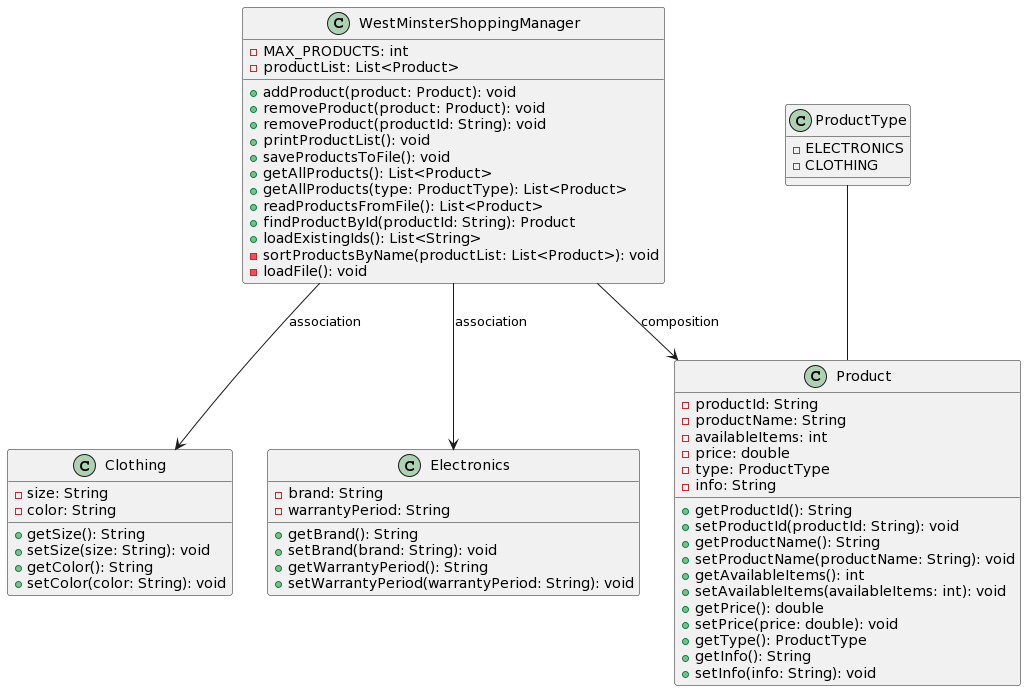

The diagram above was rendered by PlantUML. Its source (embedded in the PNG):
@startuml
class WestMinsterShoppingManager {
    -MAX_PRODUCTS: int
    -productList: List<Product>
    +addProduct(product: Product): void
    +removeProduct(product: Product): void
    +removeProduct(productId: String): void
    +printProductList(): void
    +saveProductsToFile(): void
    +getAllProducts(): List<Product>
    +getAllProducts(type: ProductType): List<Product>
    +readProductsFromFile(): List<Product>
    +findProductById(productId: String): Product
    +loadExistingIds(): List<String>
    -sortProductsByName(productList: List<Product>): void
    -loadFile(): void
}

class Clothing {
    -size: String
    -color: String
    +getSize(): String
    +setSize(size: String): void
    +getColor(): String
    +setColor(color: String): void
}

class Electronics {
    -brand: String
    -warrantyPeriod: String
    +getBrand(): String
    +setBrand(brand: String): void
    +getWarrantyPeriod(): String
    +setWarrantyPeriod(warrantyPeriod: String): void
}

class Product {
    -productId: String
    -productName: String
    -availableItems: int
    -price: double
    -type: ProductType
    -info: String
    +getProductId(): String
    +setProductId(productId: String): void
    +getProductName(): String
    +setProductName(productName: String): void
    +getAvailableItems(): int
    +setAvailableItems(availableItems: int): void
    +getPrice(): double
    +setPrice(price: double): void
    +getType(): ProductType
    +getInfo(): String
    +setInfo(info: String): void
}

class ProductType {
    -ELECTRONICS
    -CLOTHING
}

WestMinsterShoppingManager --> Product : composition
WestMinsterShoppingManager --> Clothing : association
WestMinsterShoppingManager --> Electronics : association
ProductType -- Product
@enduml